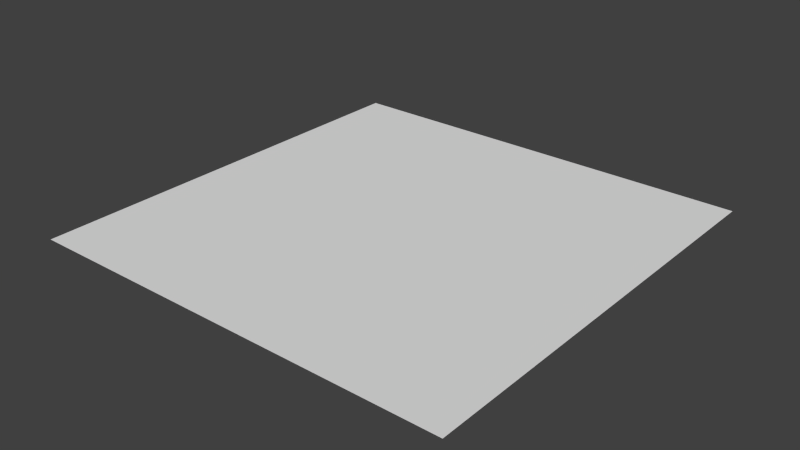 # Source: floor.blend  (saved by Blender 2.79.0; exported with 4.5.12 LTS)
import bpy
from mathutils import Matrix  # noqa: F401  (used for matrix-valued properties, if any)

bpy.ops.wm.read_factory_settings(use_empty=True)
scene = bpy.context.scene
scene.name = 'Scene'

# ---- collections
col_collection_1 = bpy.data.collections.new('Collection 1'); scene.collection.children.link(col_collection_1)

# ---- materials (node trees are filled in below, after node groups)
mat_floor1 = bpy.data.materials.new('floor1')
mat_floor1.alpha_threshold = 0.0
mat_floor1.use_transparent_shadow = False
mat_floor1.roughness = 0.5

# ---- material node trees

# ---- world
world_world = bpy.data.worlds.new('World'); scene.world = world_world
world_world.color = (0.05088, 0.05088, 0.05088)
world_world.use_sun_shadow = False
world_world.sun_shadow_jitter_overblur = 0.0
world_world.cycles.sampling_method = 'NONE'
world_world.cycles.sample_map_resolution = 256

# ---- meshes
me_plane = bpy.data.meshes.new('Plane')
me_plane.from_pydata([(-1.0, -1.0, 0.0), (1.0, -1.0, 0.0), (-1.0, 1.0, 0.0), (1.0, 1.0, 0.0)], [], [(0, 1, 3, 2)])
_uv = me_plane.uv_layers.new(name='UVMap')
_uv.uv.foreach_set('vector', [0.0, 0.0, 1.0, 0.0, 1.0, 1.0, 0.0, 1.0])
me_plane.materials.append(mat_floor1)
me_plane.use_remesh_preserve_volume = False
me_plane.use_remesh_preserve_attributes = False
me_plane.use_mirror_vertex_groups = False
me_plane.update()

# ---- objects
ob_floor = bpy.data.objects.new('floor', me_plane)

# ---- transforms, parenting, visibility, modifiers, constraints
ob_floor.location = (0.0, 0.0, 0.0)
ob_floor.lineart.crease_threshold = 0.0

# ---- collection membership
col_collection_1.objects.link(ob_floor)

# ---- scene / render settings (as saved in the file)
scene.frame_start = 1; scene.frame_end = 250; scene.frame_set(1)
scene.render.engine = 'BLENDER_EEVEE_NEXT'
scene.render.resolution_percentage = 50
scene.render.dither_intensity = 0.0
scene.cycles.use_denoising = False
scene.cycles.samples = 10
scene.cycles.sampling_pattern = 'TABULATED_SOBOL'
scene.cycles.light_sampling_threshold = 0.0
scene.cycles.use_adaptive_sampling = False
scene.cycles.use_light_tree = False
scene.cycles.blur_glossy = 0.0
scene.cycles.pixel_filter_type = 'GAUSSIAN'
scene.cycles.sample_clamp_indirect = 0.0
scene.view_settings.view_transform = 'Standard'
bpy.context.view_layer.update()

# ---- added for rendering (the .blend has no active camera and no usable light): camera, sun
cam_auto = bpy.data.cameras.new('AutoCamera')
cam_auto.lens = 50.0
cam_auto.sensor_width = 36.0
cam_auto.clip_end = 1000.0
ob_auto_camera = bpy.data.objects.new('AutoCamera', cam_auto)
scene.collection.objects.link(ob_auto_camera)
ob_auto_camera.location = (2.61693, -3.14032, 2.09354)
ob_auto_camera.rotation_euler = (1.09748, -7.21219e-08, 0.694738)
scene.camera = ob_auto_camera
light_auto_sun = bpy.data.lights.new('AutoSun', 'SUN')
light_auto_sun.energy = 3.0
light_auto_sun.angle = 0.0523599
ob_auto_sun = bpy.data.objects.new('AutoSun', light_auto_sun)
scene.collection.objects.link(ob_auto_sun)
ob_auto_sun.rotation_euler = (0.872665, 0.174533, 0.523599)
bpy.context.view_layer.update()
